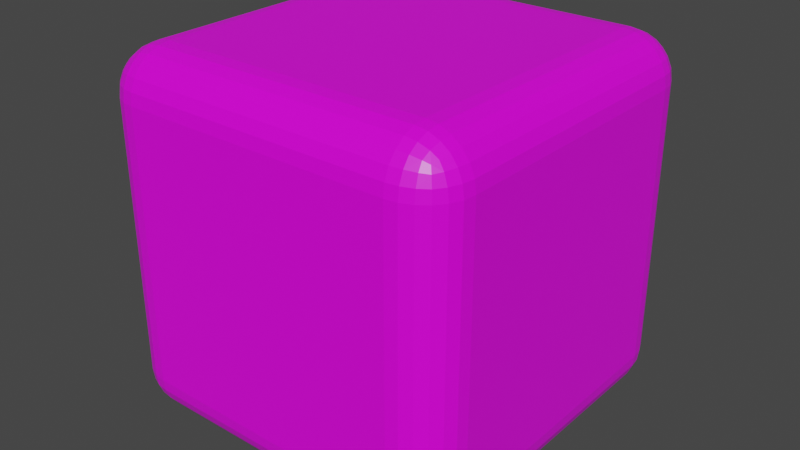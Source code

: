 # Source: Character.blend  (saved by Blender 3.2.14; exported with 4.5.12 LTS)
import bpy
from mathutils import Matrix  # noqa: F401  (used for matrix-valued properties, if any)

bpy.ops.wm.read_factory_settings(use_empty=True)
scene = bpy.context.scene
scene.name = 'Scene'

# ---- collections
col_collection = bpy.data.collections.new('Collection'); scene.collection.children.link(col_collection)

# ---- images (referenced by path relative to the original .blend; pixels are not part of the script)
import os
ASSET_DIR = os.environ.get("B2B_ASSET_DIR", "")  # directory of the original .blend (textures are referenced by path, not embedded)
HERE = os.path.dirname(os.path.abspath(__file__))  # packed textures are extracted next to this script under _unpacked/

def load_image(name, relpath, width, height, colorspace="sRGB"):
    """Load a texture the original file referenced (path relative to the .blend, or extracted next to this script)."""
    p = next((c for c in (os.path.join(HERE, relpath), os.path.join(ASSET_DIR, relpath)) if relpath and os.path.exists(c)), "")
    if p:
        img = bpy.data.images.load(p, check_existing=True)
        img.name = name
    else:  # same state as the original file: an image datablock whose file is absent (Cycles renders it pink)
        img = bpy.data.images.new(name, width, height)
        img.source = "FILE"
        img.filepath = "//" + (relpath or name)
    img.colorspace_settings.name = colorspace
    return img
img_dicewhite_png = load_image('diceWhite.png', 'diceWhite.png', 1024, 1024, 'sRGB')

# ---- materials (node trees are filled in below, after node groups)
mat_material = bpy.data.materials.new('Material')
mat_material.alpha_threshold = 0.0
mat_material.use_transparent_shadow = False
mat_material.line_color = (0.0, 0.0, 0.0, 1.0)

# ---- material node trees
mat_material.use_nodes = True; mat_material.node_tree.nodes.clear()
_N = mat_material.node_tree.nodes; _L = mat_material.node_tree.links
n0 = _N.new('ShaderNodeOutputMaterial'); n0.name = 'Material Output'; n0.location = (300, 300)
n1 = _N.new('ShaderNodeBsdfPrincipled'); n1.name = 'Principled BSDF'; n1.location = (10, 300)
n1.distribution = 'GGX'
n1.subsurface_method = 'RANDOM_WALK_SKIN'
n1.inputs[2].default_value = 0.4
n1.inputs[3].default_value = 1.45
n1.inputs[27].default_value = (0.0, 0.0, 0.0, 1.0)
n1.inputs[28].default_value = 1.0
n2 = _N.new('ShaderNodeTexImage'); n2.name = 'Image Texture'; n2.location = (-280, 280)
n2.image = img_dicewhite_png
_L.new(n1.outputs[0], n0.inputs[0])
_L.new(n2.outputs[0], n1.inputs[0])
n0.is_active_output = True

# ---- world
world_world = bpy.data.worlds.new('World'); scene.world = world_world
world_world.use_nodes = True; world_world.node_tree.nodes.clear()
_N = world_world.node_tree.nodes; _L = world_world.node_tree.links
n0 = _N.new('ShaderNodeOutputWorld'); n0.name = 'World Output'; n0.location = (300, 300)
n1 = _N.new('ShaderNodeBackground'); n1.name = 'Background'; n1.location = (10, 300)
n1.inputs[0].default_value = (0.05088, 0.05088, 0.05088, 1.0)
_L.new(n1.outputs[0], n0.inputs[0])
n0.is_active_output = True
world_world.color = (0.05088, 0.05088, 0.05088)
world_world.use_sun_shadow = False
world_world.sun_shadow_jitter_overblur = 0.0

# ---- meshes
me_cube = bpy.data.meshes.new('Cube')
me_cube.from_pydata([(0.75, 1.0, 0.75), (0.75, 0.75, 1.0), (1.0, 0.75, 0.75), (0.75, 0.9915, 0.8147), (0.75, 0.9665, 0.875), (0.75, 0.9268, 0.9268), (0.8147, 0.9915, 0.75), (0.8145, 0.9828, 0.8145), (0.8131, 0.9578, 0.8738), (0.8118, 0.9213, 0.9213), (0.875, 0.9665, 0.75), (0.8738, 0.9578, 0.8131), (0.8681, 0.936, 0.8681), (0.8627, 0.9078, 0.9078), (0.8943, 0.8943, 0.8943), (0.8147, 0.75, 0.9915), (0.875, 0.75, 0.9665), (0.9268, 0.75, 0.9268), (0.75, 0.8147, 0.9915), (0.8145, 0.8145, 0.9828), (0.8738, 0.8131, 0.9578), (0.9213, 0.8118, 0.9213), (0.75, 0.875, 0.9665), (0.8131, 0.8738, 0.9578), (0.8681, 0.8681, 0.936), (0.9078, 0.8627, 0.9078), (0.9915, 0.8147, 0.75), (0.9665, 0.875, 0.75), (0.9268, 0.9268, 0.75), (0.9915, 0.75, 0.8147), (0.9828, 0.8145, 0.8145), (0.9578, 0.8738, 0.8131), (0.9213, 0.9213, 0.8118), (0.9665, 0.75, 0.875), (0.9578, 0.8131, 0.8738), (0.936, 0.8681, 0.8681), (0.9078, 0.9078, 0.8627), (0.75, 0.75, -1.0), (0.75, 1.0, -0.75), (1.0, 0.75, -0.75), (0.75, 0.8147, -0.9915), (0.75, 0.875, -0.9665), (0.75, 0.9268, -0.9268), (0.8147, 0.75, -0.9915), (0.8145, 0.8145, -0.9828), (0.8131, 0.8738, -0.9578), (0.8118, 0.9213, -0.9213), (0.875, 0.75, -0.9665), (0.8738, 0.8131, -0.9578), (0.8681, 0.8681, -0.936), (0.8627, 0.9078, -0.9078), (0.8943, 0.8943, -0.8943), (0.8147, 0.9915, -0.75), (0.875, 0.9665, -0.75), (0.9268, 0.9268, -0.75), (0.75, 0.9915, -0.8147), (0.8145, 0.9828, -0.8145), (0.8738, 0.9578, -0.8131), (0.9213, 0.9213, -0.8118), (0.75, 0.9665, -0.875), (0.8131, 0.9578, -0.8738), (0.8681, 0.936, -0.8681), (0.9078, 0.9078, -0.8627), (0.9915, 0.75, -0.8147), (0.9665, 0.75, -0.875), (0.9268, 0.75, -0.9268), (0.9915, 0.8147, -0.75), (0.9828, 0.8145, -0.8145), (0.9578, 0.8131, -0.8738), (0.9213, 0.8118, -0.9213), (0.9665, 0.875, -0.75), (0.9578, 0.8738, -0.8131), (0.936, 0.8681, -0.8681), (0.9078, 0.8627, -0.9078), (1.0, -0.75, 0.75), (0.75, -0.75, 1.0), (0.75, -1.0, 0.75), (0.9915, -0.75, 0.8147), (0.9665, -0.75, 0.875), (0.9268, -0.75, 0.9268), (0.9915, -0.8147, 0.75), (0.9828, -0.8145, 0.8145), (0.9578, -0.8131, 0.8738), (0.9213, -0.8118, 0.9213), (0.9665, -0.875, 0.75), (0.9578, -0.8738, 0.8131), (0.936, -0.8681, 0.8681), (0.9078, -0.8627, 0.9078), (0.8943, -0.8943, 0.8943), (0.75, -0.8147, 0.9915), (0.75, -0.875, 0.9665), (0.75, -0.9268, 0.9268), (0.8147, -0.75, 0.9915), (0.8145, -0.8145, 0.9828), (0.8131, -0.8738, 0.9578), (0.8118, -0.9213, 0.9213), (0.875, -0.75, 0.9665), (0.8738, -0.8131, 0.9578), (0.8681, -0.8681, 0.936), (0.8627, -0.9078, 0.9078), (0.8147, -0.9915, 0.75), (0.875, -0.9665, 0.75), (0.9268, -0.9268, 0.75), (0.75, -0.9915, 0.8147), (0.8145, -0.9828, 0.8145), (0.8738, -0.9578, 0.8131), (0.9213, -0.9213, 0.8118), (0.75, -0.9665, 0.875), (0.8131, -0.9578, 0.8738), (0.8681, -0.936, 0.8681), (0.9078, -0.9078, 0.8627), (1.0, -0.75, -0.75), (0.75, -1.0, -0.75), (0.75, -0.75, -1.0), (0.9915, -0.8147, -0.75), (0.9665, -0.875, -0.75), (0.9268, -0.9268, -0.75), (0.9915, -0.75, -0.8147), (0.9828, -0.8145, -0.8145), (0.9578, -0.8738, -0.8131), (0.9213, -0.9213, -0.8118), (0.9665, -0.75, -0.875), (0.9578, -0.8131, -0.8738), (0.936, -0.8681, -0.8681), (0.9078, -0.9078, -0.8627), (0.8943, -0.8943, -0.8943), (0.75, -0.9915, -0.8147), (0.75, -0.9665, -0.875), (0.75, -0.9268, -0.9268), (0.8147, -0.9915, -0.75), (0.8145, -0.9828, -0.8145), (0.8131, -0.9578, -0.8738), (0.8118, -0.9213, -0.9213), (0.875, -0.9665, -0.75), (0.8738, -0.9578, -0.8131), (0.8681, -0.936, -0.8681), (0.8627, -0.9078, -0.9078), (0.8147, -0.75, -0.9915), (0.875, -0.75, -0.9665), (0.9268, -0.75, -0.9268), (0.75, -0.8147, -0.9915), (0.8145, -0.8145, -0.9828), (0.8738, -0.8131, -0.9578), (0.9213, -0.8118, -0.9213), (0.75, -0.875, -0.9665), (0.8131, -0.8738, -0.9578), (0.8681, -0.8681, -0.936), (0.9078, -0.8627, -0.9078), (-0.75, 1.0, 0.75), (-1.0, 0.75, 0.75), (-0.75, 0.75, 1.0), (-0.8147, 0.9915, 0.75), (-0.875, 0.9665, 0.75), (-0.9268, 0.9268, 0.75), (-0.75, 0.9915, 0.8147), (-0.8145, 0.9828, 0.8145), (-0.8738, 0.9578, 0.8131), (-0.9213, 0.9213, 0.8118), (-0.75, 0.9665, 0.875), (-0.8131, 0.9578, 0.8738), (-0.8681, 0.936, 0.8681), (-0.9078, 0.9078, 0.8627), (-0.8943, 0.8943, 0.8943), (-0.9915, 0.75, 0.8147), (-0.9665, 0.75, 0.875), (-0.9268, 0.75, 0.9268), (-0.9915, 0.8147, 0.75), (-0.9828, 0.8145, 0.8145), (-0.9578, 0.8131, 0.8738), (-0.9213, 0.8118, 0.9213), (-0.9665, 0.875, 0.75), (-0.9578, 0.8738, 0.8131), (-0.936, 0.8681, 0.8681), (-0.9078, 0.8627, 0.9078), (-0.75, 0.8147, 0.9915), (-0.75, 0.875, 0.9665), (-0.75, 0.9268, 0.9268), (-0.8147, 0.75, 0.9915), (-0.8145, 0.8145, 0.9828), (-0.8131, 0.8738, 0.9578), (-0.8118, 0.9213, 0.9213), (-0.875, 0.75, 0.9665), (-0.8738, 0.8131, 0.9578), (-0.8681, 0.8681, 0.936), (-0.8627, 0.9078, 0.9078), (-1.0, 0.75, -0.75), (-0.75, 1.0, -0.75), (-0.75, 0.75, -1.0), (-0.9915, 0.8147, -0.75), (-0.9665, 0.875, -0.75), (-0.9268, 0.9268, -0.75), (-0.9915, 0.75, -0.8147), (-0.9828, 0.8145, -0.8145), (-0.9578, 0.8738, -0.8131), (-0.9213, 0.9213, -0.8118), (-0.9665, 0.75, -0.875), (-0.9578, 0.8131, -0.8738), (-0.936, 0.8681, -0.8681), (-0.9078, 0.9078, -0.8627), (-0.8943, 0.8943, -0.8943), (-0.75, 0.9915, -0.8147), (-0.75, 0.9665, -0.875), (-0.75, 0.9268, -0.9268), (-0.8147, 0.9915, -0.75), (-0.8145, 0.9828, -0.8145), (-0.8131, 0.9578, -0.8738), (-0.8118, 0.9213, -0.9213), (-0.875, 0.9665, -0.75), (-0.8738, 0.9578, -0.8131), (-0.8681, 0.936, -0.8681), (-0.8627, 0.9078, -0.9078), (-0.8147, 0.75, -0.9915), (-0.875, 0.75, -0.9665), (-0.9268, 0.75, -0.9268), (-0.75, 0.8147, -0.9915), (-0.8145, 0.8145, -0.9828), (-0.8738, 0.8131, -0.9578), (-0.9213, 0.8118, -0.9213), (-0.75, 0.875, -0.9665), (-0.8131, 0.8738, -0.9578), (-0.8681, 0.8681, -0.936), (-0.9078, 0.8627, -0.9078), (-1.0, -0.75, 0.75), (-0.75, -1.0, 0.75), (-0.75, -0.75, 1.0), (-0.9915, -0.8147, 0.75), (-0.9665, -0.875, 0.75), (-0.9268, -0.9268, 0.75), (-0.9915, -0.75, 0.8147), (-0.9828, -0.8145, 0.8145), (-0.9578, -0.8738, 0.8131), (-0.9213, -0.9213, 0.8118), (-0.9665, -0.75, 0.875), (-0.9578, -0.8131, 0.8738), (-0.936, -0.8681, 0.8681), (-0.9078, -0.9078, 0.8627), (-0.8943, -0.8943, 0.8943), (-0.75, -0.9915, 0.8147), (-0.75, -0.9665, 0.875), (-0.75, -0.9268, 0.9268), (-0.8147, -0.9915, 0.75), (-0.8145, -0.9828, 0.8145), (-0.8131, -0.9578, 0.8738), (-0.8118, -0.9213, 0.9213), (-0.875, -0.9665, 0.75), (-0.8738, -0.9578, 0.8131), (-0.8681, -0.936, 0.8681), (-0.8627, -0.9078, 0.9078), (-0.8147, -0.75, 0.9915), (-0.875, -0.75, 0.9665), (-0.9268, -0.75, 0.9268), (-0.75, -0.8147, 0.9915), (-0.8145, -0.8145, 0.9828), (-0.8738, -0.8131, 0.9578), (-0.9213, -0.8118, 0.9213), (-0.75, -0.875, 0.9665), (-0.8131, -0.8738, 0.9578), (-0.8681, -0.8681, 0.936), (-0.9078, -0.8627, 0.9078), (-0.75, -0.75, -1.0), (-0.75, -1.0, -0.75), (-1.0, -0.75, -0.75), (-0.75, -0.8147, -0.9915), (-0.75, -0.875, -0.9665), (-0.75, -0.9268, -0.9268), (-0.8147, -0.75, -0.9915), (-0.8145, -0.8145, -0.9828), (-0.8131, -0.8738, -0.9578), (-0.8118, -0.9213, -0.9213), (-0.875, -0.75, -0.9665), (-0.8738, -0.8131, -0.9578), (-0.8681, -0.8681, -0.936), (-0.8627, -0.9078, -0.9078), (-0.8943, -0.8943, -0.8943), (-0.8147, -0.9915, -0.75), (-0.875, -0.9665, -0.75), (-0.9268, -0.9268, -0.75), (-0.75, -0.9915, -0.8147), (-0.8145, -0.9828, -0.8145), (-0.8738, -0.9578, -0.8131), (-0.9213, -0.9213, -0.8118), (-0.75, -0.9665, -0.875), (-0.8131, -0.9578, -0.8738), (-0.8681, -0.936, -0.8681), (-0.9078, -0.9078, -0.8627), (-0.9915, -0.75, -0.8147), (-0.9665, -0.75, -0.875), (-0.9268, -0.75, -0.9268), (-0.9915, -0.8147, -0.75), (-0.9828, -0.8145, -0.8145), (-0.9578, -0.8131, -0.8738), (-0.9213, -0.8118, -0.9213), (-0.9665, -0.875, -0.75), (-0.9578, -0.8738, -0.8131), (-0.936, -0.8681, -0.8681), (-0.9078, -0.8627, -0.9078)], [], [(187, 37, 113, 259), (261, 222, 149, 185), (112, 76, 223, 260), (1, 150, 224, 75), (39, 2, 74, 111), (0, 3, 7, 6), (3, 4, 8, 7), (4, 5, 9, 8), (6, 7, 11, 10), (7, 8, 12, 11), (8, 9, 13, 12), (10, 11, 32, 28), (11, 12, 36, 32), (12, 13, 14, 36), (1, 15, 19, 18), (15, 16, 20, 19), (16, 17, 21, 20), (18, 19, 23, 22), (19, 20, 24, 23), (20, 21, 25, 24), (22, 23, 9, 5), (23, 24, 13, 9), (24, 25, 14, 13), (2, 26, 30, 29), (26, 27, 31, 30), (27, 28, 32, 31), (29, 30, 34, 33), (30, 31, 35, 34), (31, 32, 36, 35), (33, 34, 21, 17), (34, 35, 25, 21), (35, 36, 14, 25), (37, 40, 44, 43), (40, 41, 45, 44), (41, 42, 46, 45), (43, 44, 48, 47), (44, 45, 49, 48), (45, 46, 50, 49), (47, 48, 69, 65), (48, 49, 73, 69), (49, 50, 51, 73), (38, 52, 56, 55), (52, 53, 57, 56), (53, 54, 58, 57), (55, 56, 60, 59), (56, 57, 61, 60), (57, 58, 62, 61), (59, 60, 46, 42), (60, 61, 50, 46), (61, 62, 51, 50), (39, 63, 67, 66), (63, 64, 68, 67), (64, 65, 69, 68), (66, 67, 71, 70), (67, 68, 72, 71), (68, 69, 73, 72), (70, 71, 58, 54), (71, 72, 62, 58), (72, 73, 51, 62), (74, 77, 81, 80), (77, 78, 82, 81), (78, 79, 83, 82), (80, 81, 85, 84), (81, 82, 86, 85), (82, 83, 87, 86), (84, 85, 106, 102), (85, 86, 110, 106), (86, 87, 88, 110), (75, 89, 93, 92), (89, 90, 94, 93), (90, 91, 95, 94), (92, 93, 97, 96), (93, 94, 98, 97), (94, 95, 99, 98), (96, 97, 83, 79), (97, 98, 87, 83), (98, 99, 88, 87), (76, 100, 104, 103), (100, 101, 105, 104), (101, 102, 106, 105), (103, 104, 108, 107), (104, 105, 109, 108), (105, 106, 110, 109), (107, 108, 95, 91), (108, 109, 99, 95), (109, 110, 88, 99), (111, 114, 118, 117), (114, 115, 119, 118), (115, 116, 120, 119), (117, 118, 122, 121), (118, 119, 123, 122), (119, 120, 124, 123), (121, 122, 143, 139), (122, 123, 147, 143), (123, 124, 125, 147), (112, 126, 130, 129), (126, 127, 131, 130), (127, 128, 132, 131), (129, 130, 134, 133), (130, 131, 135, 134), (131, 132, 136, 135), (133, 134, 120, 116), (134, 135, 124, 120), (135, 136, 125, 124), (113, 137, 141, 140), (137, 138, 142, 141), (138, 139, 143, 142), (140, 141, 145, 144), (141, 142, 146, 145), (142, 143, 147, 146), (144, 145, 132, 128), (145, 146, 136, 132), (146, 147, 125, 136), (148, 151, 155, 154), (151, 152, 156, 155), (152, 153, 157, 156), (154, 155, 159, 158), (155, 156, 160, 159), (156, 157, 161, 160), (158, 159, 180, 176), (159, 160, 184, 180), (160, 161, 162, 184), (149, 163, 167, 166), (163, 164, 168, 167), (164, 165, 169, 168), (166, 167, 171, 170), (167, 168, 172, 171), (168, 169, 173, 172), (170, 171, 157, 153), (171, 172, 161, 157), (172, 173, 162, 161), (150, 174, 178, 177), (174, 175, 179, 178), (175, 176, 180, 179), (177, 178, 182, 181), (178, 179, 183, 182), (179, 180, 184, 183), (181, 182, 169, 165), (182, 183, 173, 169), (183, 184, 162, 173), (185, 188, 192, 191), (188, 189, 193, 192), (189, 190, 194, 193), (191, 192, 196, 195), (192, 193, 197, 196), (193, 194, 198, 197), (195, 196, 217, 213), (196, 197, 221, 217), (197, 198, 199, 221), (186, 200, 204, 203), (200, 201, 205, 204), (201, 202, 206, 205), (203, 204, 208, 207), (204, 205, 209, 208), (205, 206, 210, 209), (207, 208, 194, 190), (208, 209, 198, 194), (209, 210, 199, 198), (187, 211, 215, 214), (211, 212, 216, 215), (212, 213, 217, 216), (214, 215, 219, 218), (215, 216, 220, 219), (216, 217, 221, 220), (218, 219, 206, 202), (219, 220, 210, 206), (220, 221, 199, 210), (222, 225, 229, 228), (225, 226, 230, 229), (226, 227, 231, 230), (228, 229, 233, 232), (229, 230, 234, 233), (230, 231, 235, 234), (232, 233, 254, 250), (233, 234, 258, 254), (234, 235, 236, 258), (223, 237, 241, 240), (237, 238, 242, 241), (238, 239, 243, 242), (240, 241, 245, 244), (241, 242, 246, 245), (242, 243, 247, 246), (244, 245, 231, 227), (245, 246, 235, 231), (246, 247, 236, 235), (224, 248, 252, 251), (248, 249, 253, 252), (249, 250, 254, 253), (251, 252, 256, 255), (252, 253, 257, 256), (253, 254, 258, 257), (255, 256, 243, 239), (256, 257, 247, 243), (257, 258, 236, 247), (259, 262, 266, 265), (262, 263, 267, 266), (263, 264, 268, 267), (265, 266, 270, 269), (266, 267, 271, 270), (267, 268, 272, 271), (269, 270, 291, 287), (270, 271, 295, 291), (271, 272, 273, 295), (260, 274, 278, 277), (274, 275, 279, 278), (275, 276, 280, 279), (277, 278, 282, 281), (278, 279, 283, 282), (279, 280, 284, 283), (281, 282, 268, 264), (282, 283, 272, 268), (283, 284, 273, 272), (261, 285, 289, 288), (285, 286, 290, 289), (286, 287, 291, 290), (288, 289, 293, 292), (289, 290, 294, 293), (290, 291, 295, 294), (292, 293, 280, 276), (293, 294, 284, 280), (294, 295, 273, 284), (187, 259, 265, 211), (211, 265, 269, 212), (212, 269, 287, 213), (213, 287, 286, 195), (195, 286, 285, 191), (191, 285, 261, 185), (37, 187, 214, 40), (40, 214, 218, 41), (41, 218, 202, 42), (42, 202, 201, 59), (59, 201, 200, 55), (55, 200, 186, 38), (2, 39, 66, 26), (26, 66, 70, 27), (27, 70, 54, 28), (28, 54, 53, 10), (10, 53, 52, 6), (6, 52, 38, 0), (260, 223, 240, 274), (274, 240, 244, 275), (275, 244, 227, 276), (276, 227, 226, 292), (292, 226, 225, 288), (288, 225, 222, 261), (76, 112, 129, 100), (100, 129, 133, 101), (101, 133, 116, 102), (102, 116, 115, 84), (84, 115, 114, 80), (80, 114, 111, 74), (148, 186, 203, 151), (151, 203, 207, 152), (152, 207, 190, 153), (153, 190, 189, 170), (170, 189, 188, 166), (166, 188, 185, 149), (75, 224, 251, 89), (89, 251, 255, 90), (90, 255, 239, 91), (91, 239, 238, 107), (107, 238, 237, 103), (103, 237, 223, 76), (1, 75, 92, 15), (15, 92, 96, 16), (16, 96, 79, 17), (17, 79, 78, 33), (33, 78, 77, 29), (29, 77, 74, 2), (259, 113, 140, 262), (262, 140, 144, 263), (263, 144, 128, 264), (264, 128, 127, 281), (281, 127, 126, 277), (277, 126, 112, 260), (224, 150, 177, 248), (248, 177, 181, 249), (249, 181, 165, 250), (250, 165, 164, 232), (232, 164, 163, 228), (228, 163, 149, 222), (150, 1, 18, 174), (174, 18, 22, 175), (175, 22, 5, 176), (176, 5, 4, 158), (158, 4, 3, 154), (154, 3, 0, 148), (113, 37, 43, 137), (137, 43, 47, 138), (138, 47, 65, 139), (139, 65, 64, 121), (121, 64, 63, 117), (117, 63, 39, 111), (186, 148, 0, 38)])
_uv = me_cube.uv_layers.new(name='UVMap')
_uv.uv.foreach_set('vector', [0.03125, 0.5625, 0.2188, 0.5625, 0.2188, 0.9375, 0.03125, 0.9375, 0.2812, 0.0625, 0.4688, 0.0625, 0.4688, 0.4375, 0.2812, 0.4375, 0.5313, 0.5625, 0.7188, 0.5625, 0.7188, 0.9375, 0.5312, 0.9375, 0.03125, 0.0625, 0.2188, 0.0625, 0.2188, 0.4375, 0.03125, 0.4375, 0.2812, 0.5625, 0.4688, 0.5625, 0.4688, 0.9375, 0.2812, 0.9375, 0.7188, 0.4375, 0.7268, 0.4375, 0.7268, 0.4536, 0.7187, 0.4537, 0.7268, 0.4375, 0.7344, 0.4375, 0.7342, 0.4533, 0.7268, 0.4536, 0.7344, 0.4375, 0.75, 0.4375, 0.75, 0.4529, 0.7342, 0.4533, 0.7187, 0.4537, 0.7268, 0.4536, 0.7266, 0.4685, 0.7188, 0.4688, 0.7268, 0.4536, 0.7342, 0.4533, 0.7335, 0.467, 0.7266, 0.4685, 0.7342, 0.4533, 0.75, 0.4529, 0.75, 0.4657, 0.7335, 0.467, 0.7188, 0.4688, 0.7266, 0.4685, 0.7265, 0.5, 0.7188, 0.5, 0.7266, 0.4685, 0.7335, 0.467, 0.7328, 0.5, 0.7265, 0.5, 0.7335, 0.467, 0.75, 0.4657, 0.75, 0.4736, 0.7328, 0.5, 0.03125, 0.0625, 0.02316, 0.0625, 0.02319, 0.04637, 0.03125, 0.04633, 0.02316, 0.0625, 0.01562, 0.0625, 0.01577, 0.04673, 0.02319, 0.04637, 0.01562, 0.0625, 0.0, 0.0625, 0.0, 0.04705, 0.01577, 0.04673, 0.03125, 0.04633, 0.02319, 0.04637, 0.02337, 0.03155, 0.03125, 0.03124, 0.02319, 0.04637, 0.01577, 0.04673, 0.01649, 0.03298, 0.02337, 0.03155, 0.01577, 0.04673, 0.0, 0.04705, 0.0, 0.03432, 0.01649, 0.03298, 0.03125, 0.03124, 0.02337, 0.03155, 0.02353, 0.0, 0.03125, 0.0, 0.02337, 0.03155, 0.01649, 0.03298, 0.01716, 0.0, 0.02353, 0.0, 0.01649, 0.03298, 0.0, 0.03432, 0.0, 0.02642, 0.01716, 0.0, 0.4688, 0.5625, 0.4687, 0.5463, 0.4768, 0.5464, 0.4768, 0.5625, 0.4687, 0.5463, 0.4688, 0.5312, 0.4766, 0.5315, 0.4768, 0.5464, 0.4688, 0.5312, 0.4688, 0.5, 0.4765, 0.5, 0.4766, 0.5315, 0.4768, 0.5625, 0.4768, 0.5464, 0.4842, 0.5467, 0.4844, 0.5625, 0.4768, 0.5464, 0.4766, 0.5315, 0.4835, 0.533, 0.4842, 0.5467, 0.4766, 0.5315, 0.4765, 0.5, 0.4828, 0.5, 0.4835, 0.533, 0.4844, 0.5625, 0.4842, 0.5467, 0.5, 0.5471, 0.5, 0.5625, 0.4842, 0.5467, 0.4835, 0.533, 0.5, 0.5343, 0.5, 0.5471, 0.4835, 0.533, 0.4828, 0.5, 0.4868, 0.5, 0.5, 0.5343, 0.2188, 0.5625, 0.2187, 0.5463, 0.2268, 0.5464, 0.2268, 0.5625, 0.2187, 0.5463, 0.2188, 0.5312, 0.2266, 0.5315, 0.2268, 0.5464, 0.2188, 0.5312, 0.2188, 0.5, 0.2265, 0.5, 0.2266, 0.5315, 0.2268, 0.5625, 0.2268, 0.5464, 0.2342, 0.5467, 0.2344, 0.5625, 0.2268, 0.5464, 0.2266, 0.5315, 0.2335, 0.533, 0.2342, 0.5467, 0.2266, 0.5315, 0.2265, 0.5, 0.2328, 0.5, 0.2335, 0.533, 0.2344, 0.5625, 0.2342, 0.5467, 0.25, 0.5471, 0.25, 0.5625, 0.2342, 0.5467, 0.2335, 0.533, 0.25, 0.5343, 0.25, 0.5471, 0.2335, 0.533, 0.2328, 0.5, 0.2368, 0.5, 0.25, 0.5343, 0.5312, 0.4375, 0.5312, 0.4537, 0.5232, 0.4536, 0.5232, 0.4375, 0.5312, 0.4537, 0.5312, 0.4688, 0.5234, 0.4685, 0.5232, 0.4536, 0.5312, 0.4688, 0.5312, 0.5, 0.5235, 0.5, 0.5234, 0.4685, 0.5232, 0.4375, 0.5232, 0.4536, 0.5158, 0.4533, 0.5156, 0.4375, 0.5232, 0.4536, 0.5234, 0.4685, 0.5165, 0.467, 0.5158, 0.4533, 0.5234, 0.4685, 0.5235, 0.5, 0.5172, 0.5, 0.5165, 0.467, 0.5156, 0.4375, 0.5158, 0.4533, 0.5, 0.4529, 0.5, 0.4375, 0.5158, 0.4533, 0.5165, 0.467, 0.5, 0.4657, 0.5, 0.4529, 0.5165, 0.467, 0.5172, 0.5, 0.5132, 0.5, 0.5, 0.4657, 0.2812, 0.5625, 0.2732, 0.5625, 0.2732, 0.5464, 0.2813, 0.5463, 0.2732, 0.5625, 0.2656, 0.5625, 0.2658, 0.5467, 0.2732, 0.5464, 0.2656, 0.5625, 0.25, 0.5625, 0.25, 0.5471, 0.2658, 0.5467, 0.2813, 0.5463, 0.2732, 0.5464, 0.2734, 0.5315, 0.2812, 0.5312, 0.2732, 0.5464, 0.2658, 0.5467, 0.2665, 0.533, 0.2734, 0.5315, 0.2658, 0.5467, 0.25, 0.5471, 0.25, 0.5343, 0.2665, 0.533, 0.2812, 0.5312, 0.2734, 0.5315, 0.2735, 0.5, 0.2812, 0.5, 0.2734, 0.5315, 0.2665, 0.533, 0.2672, 0.5, 0.2735, 0.5, 0.2665, 0.533, 0.25, 0.5343, 0.25, 0.5264, 0.2672, 0.5, 0.4688, 0.9375, 0.4768, 0.9375, 0.4768, 0.9536, 0.4687, 0.9537, 0.4768, 0.9375, 0.4844, 0.9375, 0.4842, 0.9533, 0.4768, 0.9536, 0.4844, 0.9375, 0.5, 0.9375, 0.5, 0.9529, 0.4842, 0.9533, 0.4687, 0.9537, 0.4768, 0.9536, 0.4766, 0.9685, 0.4688, 0.9688, 0.4768, 0.9536, 0.4842, 0.9533, 0.4835, 0.967, 0.4766, 0.9685, 0.4842, 0.9533, 0.5, 0.9529, 0.5, 0.9657, 0.4835, 0.967, 0.4688, 0.9688, 0.4766, 0.9685, 0.4765, 1.0, 0.4688, 1.0, 0.4766, 0.9685, 0.4835, 0.967, 0.4828, 1.0, 0.4765, 1.0, 0.4835, 0.967, 0.5, 0.9657, 0.5, 0.9736, 0.4828, 1.0, 0.03125, 0.4375, 0.03125, 0.4537, 0.02319, 0.4536, 0.02316, 0.4375, 0.03125, 0.4537, 0.03125, 0.4688, 0.02337, 0.4685, 0.02319, 0.4536, 0.03125, 0.4688, 0.03125, 0.5, 0.02353, 0.5, 0.02337, 0.4685, 0.02316, 0.4375, 0.02319, 0.4536, 0.01577, 0.4533, 0.01562, 0.4375, 0.02319, 0.4536, 0.02337, 0.4685, 0.01649, 0.467, 0.01577, 0.4533, 0.02337, 0.4685, 0.02353, 0.5, 0.01716, 0.5, 0.01649, 0.467, 0.01562, 0.4375, 0.01577, 0.4533, 0.0, 0.4529, 0.0, 0.4375, 0.01577, 0.4533, 0.01649, 0.467, 0.0, 0.4657, 0.0, 0.4529, 0.01649, 0.467, 0.01716, 0.5, 0.01321, 0.5, 0.0, 0.4657, 0.7188, 0.5625, 0.7187, 0.5463, 0.7268, 0.5464, 0.7268, 0.5625, 0.7187, 0.5463, 0.7188, 0.5312, 0.7266, 0.5315, 0.7268, 0.5464, 0.7188, 0.5312, 0.7188, 0.5, 0.7265, 0.5, 0.7266, 0.5315, 0.7268, 0.5625, 0.7268, 0.5464, 0.7342, 0.5467, 0.7344, 0.5625, 0.7268, 0.5464, 0.7266, 0.5315, 0.7335, 0.533, 0.7342, 0.5467, 0.7266, 0.5315, 0.7265, 0.5, 0.7328, 0.5, 0.7335, 0.533, 0.7344, 0.5625, 0.7342, 0.5467, 0.75, 0.5471, 0.75, 0.5625, 0.7342, 0.5467, 0.7335, 0.533, 0.75, 0.5343, 0.75, 0.5471, 0.7335, 0.533, 0.7328, 0.5, 0.7368, 0.5, 0.75, 0.5343, 0.2812, 0.9375, 0.2812, 0.9537, 0.2732, 0.9536, 0.2732, 0.9375, 0.2812, 0.9537, 0.2812, 0.9688, 0.2734, 0.9685, 0.2732, 0.9536, 0.2812, 0.9688, 0.2812, 1.0, 0.2735, 1.0, 0.2734, 0.9685, 0.2732, 0.9375, 0.2732, 0.9536, 0.2658, 0.9533, 0.2656, 0.9375, 0.2732, 0.9536, 0.2734, 0.9685, 0.2665, 0.967, 0.2658, 0.9533, 0.2734, 0.9685, 0.2735, 1.0, 0.2672, 1.0, 0.2665, 0.967, 0.2656, 0.9375, 0.2658, 0.9533, 0.25, 0.9529, 0.25, 0.9375, 0.2658, 0.9533, 0.2665, 0.967, 0.25, 0.9657, 0.25, 0.9529, 0.2665, 0.967, 0.2672, 1.0, 0.2632, 1.0, 0.25, 0.9657, 0.5313, 0.5625, 0.5232, 0.5625, 0.5232, 0.5464, 0.5313, 0.5463, 0.5232, 0.5625, 0.5156, 0.5625, 0.5158, 0.5467, 0.5232, 0.5464, 0.5156, 0.5625, 0.5, 0.5625, 0.5, 0.5471, 0.5158, 0.5467, 0.5313, 0.5463, 0.5232, 0.5464, 0.5234, 0.5315, 0.5312, 0.5312, 0.5232, 0.5464, 0.5158, 0.5467, 0.5165, 0.533, 0.5234, 0.5315, 0.5158, 0.5467, 0.5, 0.5471, 0.5, 0.5343, 0.5165, 0.533, 0.5312, 0.5312, 0.5234, 0.5315, 0.5235, 0.5, 0.5312, 0.5, 0.5234, 0.5315, 0.5165, 0.533, 0.5172, 0.5, 0.5235, 0.5, 0.5165, 0.533, 0.5, 0.5343, 0.5, 0.5264, 0.5172, 0.5, 0.2188, 0.9375, 0.2268, 0.9375, 0.2268, 0.9536, 0.2187, 0.9537, 0.2268, 0.9375, 0.2344, 0.9375, 0.2342, 0.9533, 0.2268, 0.9536, 0.2344, 0.9375, 0.25, 0.9375, 0.25, 0.9529, 0.2342, 0.9533, 0.2187, 0.9537, 0.2268, 0.9536, 0.2266, 0.9685, 0.2188, 0.9688, 0.2268, 0.9536, 0.2342, 0.9533, 0.2335, 0.967, 0.2266, 0.9685, 0.2342, 0.9533, 0.25, 0.9529, 0.25, 0.9657, 0.2335, 0.967, 0.2188, 0.9688, 0.2266, 0.9685, 0.2265, 1.0, 0.2188, 1.0, 0.2266, 0.9685, 0.2335, 0.967, 0.2328, 1.0, 0.2265, 1.0, 0.2335, 0.967, 0.25, 0.9657, 0.25, 0.9736, 0.2328, 1.0, 0.7188, 0.0625, 0.7187, 0.04633, 0.7268, 0.04637, 0.7268, 0.0625, 0.7187, 0.04633, 0.7188, 0.03124, 0.7266, 0.03155, 0.7268, 0.04637, 0.7188, 0.03124, 0.7188, 0.0, 0.7265, 0.0, 0.7266, 0.03155, 0.7268, 0.0625, 0.7268, 0.04637, 0.7342, 0.04673, 0.7344, 0.0625, 0.7268, 0.04637, 0.7266, 0.03155, 0.7335, 0.03298, 0.7342, 0.04673, 0.7266, 0.03155, 0.7265, 0.0, 0.7328, 0.0, 0.7335, 0.03298, 0.7344, 0.0625, 0.7342, 0.04673, 0.75, 0.04705, 0.75, 0.0625, 0.7342, 0.04673, 0.7335, 0.03298, 0.75, 0.03432, 0.75, 0.04705, 0.7335, 0.03298, 0.7328, 0.0, 0.7368, 0.0, 0.75, 0.03432, 0.4688, 0.4375, 0.4768, 0.4375, 0.4768, 0.4536, 0.4687, 0.4537, 0.4768, 0.4375, 0.4844, 0.4375, 0.4842, 0.4533, 0.4768, 0.4536, 0.4844, 0.4375, 0.5, 0.4375, 0.5, 0.4529, 0.4842, 0.4533, 0.4687, 0.4537, 0.4768, 0.4536, 0.4766, 0.4685, 0.4688, 0.4688, 0.4768, 0.4536, 0.4842, 0.4533, 0.4835, 0.467, 0.4766, 0.4685, 0.4842, 0.4533, 0.5, 0.4529, 0.5, 0.4657, 0.4835, 0.467, 0.4688, 0.4688, 0.4766, 0.4685, 0.4765, 0.5, 0.4688, 0.5, 0.4766, 0.4685, 0.4835, 0.467, 0.4828, 0.5, 0.4765, 0.5, 0.4835, 0.467, 0.5, 0.4657, 0.5, 0.4736, 0.4828, 0.5, 0.2188, 0.0625, 0.2187, 0.04633, 0.2268, 0.04637, 0.2268, 0.0625, 0.2187, 0.04633, 0.2188, 0.03124, 0.2266, 0.03155, 0.2268, 0.04637, 0.2188, 0.03124, 0.2188, 0.0, 0.2265, 0.0, 0.2266, 0.03155, 0.2268, 0.0625, 0.2268, 0.04637, 0.2342, 0.04673, 0.2344, 0.0625, 0.2268, 0.04637, 0.2266, 0.03155, 0.2335, 0.03298, 0.2342, 0.04673, 0.2266, 0.03155, 0.2265, 0.0, 0.2328, 0.0, 0.2335, 0.03298, 0.2344, 0.0625, 0.2342, 0.04673, 0.25, 0.04705, 0.25, 0.0625, 0.2342, 0.04673, 0.2335, 0.03298, 0.25, 0.03432, 0.25, 0.04705, 0.2335, 0.03298, 0.2328, 0.0, 0.2368, 0.0, 0.25, 0.03432, 0.2812, 0.4375, 0.2812, 0.4537, 0.2732, 0.4536, 0.2732, 0.4375, 0.2812, 0.4537, 0.2812, 0.4688, 0.2734, 0.4685, 0.2732, 0.4536, 0.2812, 0.4688, 0.2812, 0.5, 0.2735, 0.5, 0.2734, 0.4685, 0.2732, 0.4375, 0.2732, 0.4536, 0.2658, 0.4533, 0.2656, 0.4375, 0.2732, 0.4536, 0.2734, 0.4685, 0.2665, 0.467, 0.2658, 0.4533, 0.2734, 0.4685, 0.2735, 0.5, 0.2672, 0.5, 0.2665, 0.467, 0.2656, 0.4375, 0.2658, 0.4533, 0.25, 0.4529, 0.25, 0.4375, 0.2658, 0.4533, 0.2665, 0.467, 0.25, 0.4657, 0.25, 0.4529, 0.2665, 0.467, 0.2672, 0.5, 0.2632, 0.5, 0.25, 0.4657, 0.5313, 0.0625, 0.5232, 0.0625, 0.5232, 0.04637, 0.5313, 0.04633, 0.5232, 0.0625, 0.5156, 0.0625, 0.5158, 0.04673, 0.5232, 0.04637, 0.5156, 0.0625, 0.5, 0.0625, 0.5, 0.04705, 0.5158, 0.04673, 0.5313, 0.04633, 0.5232, 0.04637, 0.5234, 0.03155, 0.5312, 0.03124, 0.5232, 0.04637, 0.5158, 0.04673, 0.5165, 0.03298, 0.5234, 0.03155, 0.5158, 0.04673, 0.5, 0.04705, 0.5, 0.03432, 0.5165, 0.03298, 0.5312, 0.03124, 0.5234, 0.03155, 0.5235, 0.0, 0.5312, 0.0, 0.5234, 0.03155, 0.5165, 0.03298, 0.5172, 0.0, 0.5235, 0.0, 0.5165, 0.03298, 0.5, 0.03432, 0.5, 0.02642, 0.5172, 0.0, 0.03125, 0.5625, 0.02316, 0.5625, 0.02319, 0.5464, 0.03125, 0.5463, 0.02316, 0.5625, 0.01562, 0.5625, 0.01577, 0.5467, 0.02319, 0.5464, 0.01562, 0.5625, 0.0, 0.5625, 0.0, 0.5471, 0.01577, 0.5467, 0.03125, 0.5463, 0.02319, 0.5464, 0.02337, 0.5315, 0.03125, 0.5312, 0.02319, 0.5464, 0.01577, 0.5467, 0.01649, 0.533, 0.02337, 0.5315, 0.01577, 0.5467, 0.0, 0.5471, 0.0, 0.5343, 0.01649, 0.533, 0.03125, 0.5312, 0.02337, 0.5315, 0.02353, 0.5, 0.03125, 0.5, 0.02337, 0.5315, 0.01649, 0.533, 0.01716, 0.5, 0.02353, 0.5, 0.01649, 0.533, 0.0, 0.5343, 0.0, 0.5264, 0.01716, 0.5, 0.4688, 0.0625, 0.4687, 0.04633, 0.4768, 0.04637, 0.4768, 0.0625, 0.4687, 0.04633, 0.4688, 0.03124, 0.4766, 0.03155, 0.4768, 0.04637, 0.4688, 0.03124, 0.4688, 0.0, 0.4765, 0.0, 0.4766, 0.03155, 0.4768, 0.0625, 0.4768, 0.04637, 0.4842, 0.04673, 0.4844, 0.0625, 0.4768, 0.04637, 0.4766, 0.03155, 0.4835, 0.03298, 0.4842, 0.04673, 0.4766, 0.03155, 0.4765, 0.0, 0.4828, 0.0, 0.4835, 0.03298, 0.4844, 0.0625, 0.4842, 0.04673, 0.5, 0.04705, 0.5, 0.0625, 0.4842, 0.04673, 0.4835, 0.03298, 0.5, 0.03432, 0.5, 0.04705, 0.4835, 0.03298, 0.4828, 0.0, 0.4868, 0.0, 0.5, 0.03432, 0.7188, 0.9375, 0.7268, 0.9375, 0.7268, 0.9536, 0.7187, 0.9537, 0.7268, 0.9375, 0.7344, 0.9375, 0.7342, 0.9533, 0.7268, 0.9536, 0.7344, 0.9375, 0.75, 0.9375, 0.75, 0.9529, 0.7342, 0.9533, 0.7187, 0.9537, 0.7268, 0.9536, 0.7266, 0.9685, 0.7188, 0.9688, 0.7268, 0.9536, 0.7342, 0.9533, 0.7335, 0.967, 0.7266, 0.9685, 0.7342, 0.9533, 0.75, 0.9529, 0.75, 0.9657, 0.7335, 0.967, 0.7188, 0.9688, 0.7266, 0.9685, 0.7265, 1.0, 0.7188, 1.0, 0.7266, 0.9685, 0.7335, 0.967, 0.7328, 1.0, 0.7265, 1.0, 0.7335, 0.967, 0.75, 0.9657, 0.75, 0.9736, 0.7328, 1.0, 0.2188, 0.4375, 0.2268, 0.4375, 0.2268, 0.4536, 0.2187, 0.4537, 0.2268, 0.4375, 0.2344, 0.4375, 0.2342, 0.4533, 0.2268, 0.4536, 0.2344, 0.4375, 0.25, 0.4375, 0.25, 0.4529, 0.2342, 0.4533, 0.2187, 0.4537, 0.2268, 0.4536, 0.2266, 0.4685, 0.2188, 0.4688, 0.2268, 0.4536, 0.2342, 0.4533, 0.2335, 0.467, 0.2266, 0.4685, 0.2342, 0.4533, 0.25, 0.4529, 0.25, 0.4657, 0.2335, 0.467, 0.2188, 0.4688, 0.2266, 0.4685, 0.2265, 0.5, 0.2188, 0.5, 0.2266, 0.4685, 0.2335, 0.467, 0.2328, 0.5, 0.2265, 0.5, 0.2335, 0.467, 0.25, 0.4657, 0.25, 0.4736, 0.2328, 0.5, 0.03125, 0.9375, 0.03125, 0.9537, 0.02319, 0.9536, 0.02316, 0.9375, 0.03125, 0.9537, 0.03125, 0.9688, 0.02337, 0.9685, 0.02319, 0.9536, 0.03125, 0.9688, 0.03125, 1.0, 0.02353, 1.0, 0.02337, 0.9685, 0.02316, 0.9375, 0.02319, 0.9536, 0.01577, 0.9533, 0.01562, 0.9375, 0.02319, 0.9536, 0.02337, 0.9685, 0.01649, 0.967, 0.01577, 0.9533, 0.02337, 0.9685, 0.02353, 1.0, 0.01716, 1.0, 0.01649, 0.967, 0.01562, 0.9375, 0.01577, 0.9533, 0.0, 0.9529, 0.0, 0.9375, 0.01577, 0.9533, 0.01649, 0.967, 0.0, 0.9657, 0.0, 0.9529, 0.01649, 0.967, 0.01716, 1.0, 0.01321, 1.0, 0.0, 0.9657, 0.5312, 0.9375, 0.5312, 0.9537, 0.5232, 0.9536, 0.5232, 0.9375, 0.5312, 0.9537, 0.5312, 0.9688, 0.5234, 0.9685, 0.5232, 0.9536, 0.5312, 0.9688, 0.5312, 1.0, 0.5235, 1.0, 0.5234, 0.9685, 0.5232, 0.9375, 0.5232, 0.9536, 0.5158, 0.9533, 0.5156, 0.9375, 0.5232, 0.9536, 0.5234, 0.9685, 0.5165, 0.967, 0.5158, 0.9533, 0.5234, 0.9685, 0.5235, 1.0, 0.5172, 1.0, 0.5165, 0.967, 0.5156, 0.9375, 0.5158, 0.9533, 0.5, 0.9529, 0.5, 0.9375, 0.5158, 0.9533, 0.5165, 0.967, 0.5, 0.9657, 0.5, 0.9529, 0.5165, 0.967, 0.5172, 1.0, 0.5132, 1.0, 0.5, 0.9657, 0.2812, 0.0625, 0.2732, 0.0625, 0.2732, 0.04637, 0.2813, 0.04633, 0.2732, 0.0625, 0.2656, 0.0625, 0.2658, 0.04673, 0.2732, 0.04637, 0.2656, 0.0625, 0.25, 0.0625, 0.25, 0.04705, 0.2658, 0.04673, 0.2813, 0.04633, 0.2732, 0.04637, 0.2734, 0.03155, 0.2812, 0.03124, 0.2732, 0.04637, 0.2658, 0.04673, 0.2665, 0.03298, 0.2734, 0.03155, 0.2658, 0.04673, 0.25, 0.04705, 0.25, 0.03432, 0.2665, 0.03298, 0.2812, 0.03124, 0.2734, 0.03155, 0.2735, 0.0, 0.2812, 0.0, 0.2734, 0.03155, 0.2665, 0.03298, 0.2672, 0.0, 0.2735, 0.0, 0.2665, 0.03298, 0.25, 0.03432, 0.25, 0.02642, 0.2672, 0.0, 0.03125, 0.5625, 0.03125, 0.9375, 0.02316, 0.9375, 0.02316, 0.5625, 0.02316, 0.5625, 0.02316, 0.9375, 0.01562, 0.9375, 0.01562, 0.5625, 0.01562, 0.5625, 0.01562, 0.9375, 0.0, 0.9375, 0.0, 0.5625, 0.25, 0.4375, 0.25, 0.0625, 0.2656, 0.0625, 0.2656, 0.4375, 0.2656, 0.4375, 0.2656, 0.0625, 0.2732, 0.0625, 0.2732, 0.4375, 0.2732, 0.4375, 0.2732, 0.0625, 0.2812, 0.0625, 0.2812, 0.4375, 0.2188, 0.5625, 0.03125, 0.5625, 0.03125, 0.5463, 0.2187, 0.5463, 0.2187, 0.5463, 0.03125, 0.5463, 0.03125, 0.5312, 0.2188, 0.5312, 0.2188, 0.5312, 0.03125, 0.5312, 0.03125, 0.5, 0.2188, 0.5, 0.5, 0.4375, 0.5, 0.0625, 0.5156, 0.0625, 0.5156, 0.4375, 0.5156, 0.4375, 0.5156, 0.0625, 0.5232, 0.0625, 0.5232, 0.4375, 0.5232, 0.4375, 0.5232, 0.0625, 0.5313, 0.0625, 0.5312, 0.4375, 0.4688, 0.5625, 0.2812, 0.5625, 0.2813, 0.5463, 0.4687, 0.5463, 0.4687, 0.5463, 0.2813, 0.5463, 0.2812, 0.5312, 0.4688, 0.5312, 0.4688, 0.5312, 0.2812, 0.5312, 0.2812, 0.5, 0.4688, 0.5, 0.7188, 0.5, 0.5312, 0.5, 0.5312, 0.4688, 0.7188, 0.4688, 0.7188, 0.4688, 0.5312, 0.4688, 0.5312, 0.4537, 0.7187, 0.4537, 0.7187, 0.4537, 0.5312, 0.4537, 0.5312, 0.4375, 0.7188, 0.4375, 0.5312, 0.9375, 0.7188, 0.9375, 0.7187, 0.9537, 0.5312, 0.9537, 0.5312, 0.9537, 0.7187, 0.9537, 0.7188, 0.9688, 0.5312, 0.9688, 0.5312, 0.9688, 0.7188, 0.9688, 0.7188, 1.0, 0.5312, 1.0, 0.2812, 0.0, 0.4688, 0.0, 0.4688, 0.03124, 0.2812, 0.03124, 0.2812, 0.03124, 0.4688, 0.03124, 0.4687, 0.04633, 0.2813, 0.04633, 0.2813, 0.04633, 0.4687, 0.04633, 0.4688, 0.0625, 0.2812, 0.0625, 0.7188, 0.5625, 0.5313, 0.5625, 0.5313, 0.5463, 0.7187, 0.5463, 0.7187, 0.5463, 0.5313, 0.5463, 0.5312, 0.5312, 0.7188, 0.5312, 0.7188, 0.5312, 0.5312, 0.5312, 0.5312, 0.5, 0.7188, 0.5, 0.4688, 1.0, 0.2812, 1.0, 0.2812, 0.9688, 0.4688, 0.9688, 0.4688, 0.9688, 0.2812, 0.9688, 0.2812, 0.9537, 0.4687, 0.9537, 0.4687, 0.9537, 0.2812, 0.9537, 0.2812, 0.9375, 0.4688, 0.9375, 0.7188, 0.0625, 0.5313, 0.0625, 0.5313, 0.04633, 0.7187, 0.04633, 0.7187, 0.04633, 0.5313, 0.04633, 0.5312, 0.03124, 0.7188, 0.03124, 0.7188, 0.03124, 0.5312, 0.03124, 0.5312, 0.0, 0.7188, 0.0, 0.4688, 0.5, 0.2812, 0.5, 0.2812, 0.4688, 0.4688, 0.4688, 0.4688, 0.4688, 0.2812, 0.4688, 0.2812, 0.4537, 0.4687, 0.4537, 0.4687, 0.4537, 0.2812, 0.4537, 0.2812, 0.4375, 0.4688, 0.4375, 0.03125, 0.4375, 0.2188, 0.4375, 0.2187, 0.4537, 0.03125, 0.4537, 0.03125, 0.4537, 0.2187, 0.4537, 0.2188, 0.4688, 0.03125, 0.4688, 0.03125, 0.4688, 0.2188, 0.4688, 0.2188, 0.5, 0.03125, 0.5, 0.75, 0.5625, 0.75, 0.9375, 0.7344, 0.9375, 0.7344, 0.5625, 0.7344, 0.5625, 0.7344, 0.9375, 0.7268, 0.9375, 0.7268, 0.5625, 0.7268, 0.5625, 0.7268, 0.9375, 0.7188, 0.9375, 0.7188, 0.5625, 0.03125, 0.0625, 0.03125, 0.4375, 0.02316, 0.4375, 0.02316, 0.0625, 0.02316, 0.0625, 0.02316, 0.4375, 0.01562, 0.4375, 0.01562, 0.0625, 0.01562, 0.0625, 0.01562, 0.4375, 0.0, 0.4375, 0.0, 0.0625, 0.5, 0.5625, 0.5, 0.9375, 0.4844, 0.9375, 0.4844, 0.5625, 0.4844, 0.5625, 0.4844, 0.9375, 0.4768, 0.9375, 0.4768, 0.5625, 0.4768, 0.5625, 0.4768, 0.9375, 0.4688, 0.9375, 0.4688, 0.5625, 0.03125, 0.9375, 0.2188, 0.9375, 0.2187, 0.9537, 0.03125, 0.9537, 0.03125, 0.9537, 0.2187, 0.9537, 0.2188, 0.9688, 0.03125, 0.9688, 0.03125, 0.9688, 0.2188, 0.9688, 0.2188, 1.0, 0.03125, 1.0, 0.5, 0.9375, 0.5, 0.5625, 0.5156, 0.5625, 0.5156, 0.9375, 0.5156, 0.9375, 0.5156, 0.5625, 0.5232, 0.5625, 0.5232, 0.9375, 0.5232, 0.9375, 0.5232, 0.5625, 0.5313, 0.5625, 0.5312, 0.9375, 0.2188, 0.4375, 0.2188, 0.0625, 0.2268, 0.0625, 0.2268, 0.4375, 0.2268, 0.4375, 0.2268, 0.0625, 0.2344, 0.0625, 0.2344, 0.4375, 0.2344, 0.4375, 0.2344, 0.0625, 0.25, 0.0625, 0.25, 0.4375, 0.5, 0.0625, 0.5, 0.4375, 0.4844, 0.4375, 0.4844, 0.0625, 0.4844, 0.0625, 0.4844, 0.4375, 0.4768, 0.4375, 0.4768, 0.0625, 0.4768, 0.0625, 0.4768, 0.4375, 0.4688, 0.4375, 0.4688, 0.0625, 0.2188, 0.0625, 0.03125, 0.0625, 0.03125, 0.04633, 0.2187, 0.04633, 0.2187, 0.04633, 0.03125, 0.04633, 0.03125, 0.03124, 0.2188, 0.03124, 0.2188, 0.03124, 0.03125, 0.03124, 0.03125, 0.0, 0.2188, 0.0, 0.75, 0.0625, 0.75, 0.4375, 0.7344, 0.4375, 0.7344, 0.0625, 0.7344, 0.0625, 0.7344, 0.4375, 0.7268, 0.4375, 0.7268, 0.0625, 0.7268, 0.0625, 0.7268, 0.4375, 0.7188, 0.4375, 0.7188, 0.0625, 0.2188, 0.9375, 0.2188, 0.5625, 0.2268, 0.5625, 0.2268, 0.9375, 0.2268, 0.9375, 0.2268, 0.5625, 0.2344, 0.5625, 0.2344, 0.9375, 0.2344, 0.9375, 0.2344, 0.5625, 0.25, 0.5625, 0.25, 0.9375, 0.25, 0.9375, 0.25, 0.5625, 0.2656, 0.5625, 0.2656, 0.9375, 0.2656, 0.9375, 0.2656, 0.5625, 0.2732, 0.5625, 0.2732, 0.9375, 0.2732, 0.9375, 0.2732, 0.5625, 0.2812, 0.5625, 0.2812, 0.9375, 0.5313, 0.0625, 0.7188, 0.0625, 0.7188, 0.4375, 0.5312, 0.4375])
me_cube.materials.append(mat_material)
me_cube.use_mirror_vertex_groups = False
me_cube.update()

# ---- objects
ob_cube = bpy.data.objects.new('Cube', me_cube)

# ---- transforms, parenting, visibility, modifiers, constraints
ob_cube.location = (0.0, 0.0, 0.0)
ob_cube.scale = (0.5, 0.5, 0.5)
ob_cube.lock_rotations_4d = False
ob_cube.empty_display_type = 'ARROWS'
ob_cube.lineart.crease_threshold = 0.0

# ---- collection membership
col_collection.objects.link(ob_cube)

# ---- scene / render settings (as saved in the file)
scene.frame_start = 1; scene.frame_end = 250; scene.frame_set(1)
scene.render.engine = 'BLENDER_EEVEE_NEXT'
scene.cycles.sampling_pattern = 'TABULATED_SOBOL'
scene.cycles.use_light_tree = False
scene.view_settings.view_transform = 'Filmic'
bpy.context.view_layer.update()

# ---- added for rendering (the .blend has no active camera and no usable light): camera, sun
cam_auto = bpy.data.cameras.new('AutoCamera')
cam_auto.lens = 50.0
cam_auto.sensor_width = 36.0
cam_auto.clip_end = 1000.0
ob_auto_camera = bpy.data.objects.new('AutoCamera', cam_auto)
scene.collection.objects.link(ob_auto_camera)
ob_auto_camera.location = (1.60254, -1.92304, 1.28203)
ob_auto_camera.rotation_euler = (1.09748, -7.21219e-08, 0.694738)
scene.camera = ob_auto_camera
light_auto_sun = bpy.data.lights.new('AutoSun', 'SUN')
light_auto_sun.energy = 3.0
light_auto_sun.angle = 0.0523599
ob_auto_sun = bpy.data.objects.new('AutoSun', light_auto_sun)
scene.collection.objects.link(ob_auto_sun)
ob_auto_sun.rotation_euler = (0.872665, 0.174533, 0.523599)
bpy.context.view_layer.update()
